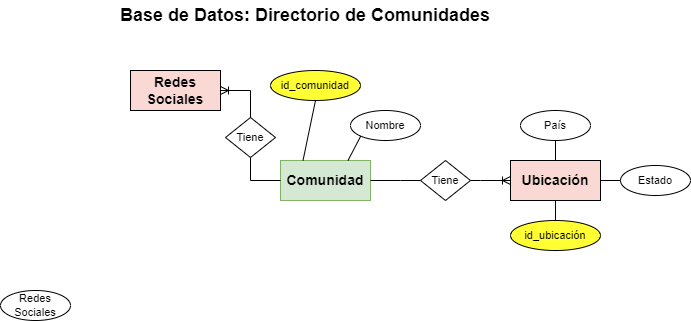

The diagram above was exported from draw.io. Its source (the exported page's mxGraphModel, read from the mxfile embedded in the PNG):
<mxGraphModel dx="1038" dy="547" grid="1" gridSize="10" guides="1" tooltips="1" connect="1" arrows="1" fold="1" page="1" pageScale="1" pageWidth="827" pageHeight="1169" math="0" shadow="0">
  <root>
    <mxCell id="WIyWlLk6GJQsqaUBKTNV-0" />
    <mxCell id="WIyWlLk6GJQsqaUBKTNV-1" parent="WIyWlLk6GJQsqaUBKTNV-0" />
    <mxCell id="HxlyvNgldnaZjBsrIipN-0" value="Comunidad" style="rounded=0;whiteSpace=wrap;html=1;fontSize=14;fontStyle=1;fillColor=#d5e8d4;strokeColor=#82b366;" vertex="1" parent="WIyWlLk6GJQsqaUBKTNV-1">
      <mxGeometry x="360" y="170" width="90" height="40" as="geometry" />
    </mxCell>
    <mxCell id="HxlyvNgldnaZjBsrIipN-1" value="Base de Datos: Directorio de Comunidades" style="text;html=1;strokeColor=none;fillColor=none;align=center;verticalAlign=middle;whiteSpace=wrap;rounded=0;fontSize=18;fontStyle=1" vertex="1" parent="WIyWlLk6GJQsqaUBKTNV-1">
      <mxGeometry x="150" y="10" width="470" height="30" as="geometry" />
    </mxCell>
    <mxCell id="HxlyvNgldnaZjBsrIipN-2" value="Nombre" style="ellipse;whiteSpace=wrap;html=1;fontSize=11;" vertex="1" parent="WIyWlLk6GJQsqaUBKTNV-1">
      <mxGeometry x="430" y="120" width="70" height="30" as="geometry" />
    </mxCell>
    <mxCell id="HxlyvNgldnaZjBsrIipN-3" value="Redes Sociales" style="ellipse;whiteSpace=wrap;html=1;fontSize=11;" vertex="1" parent="WIyWlLk6GJQsqaUBKTNV-1">
      <mxGeometry x="80" y="300" width="70" height="30" as="geometry" />
    </mxCell>
    <mxCell id="HxlyvNgldnaZjBsrIipN-4" value="id_comunidad" style="ellipse;whiteSpace=wrap;html=1;fontSize=11;fillColor=#FFFF33;fontColor=#000000;strokeColor=#000000;" vertex="1" parent="WIyWlLk6GJQsqaUBKTNV-1">
      <mxGeometry x="350" y="80" width="90" height="30" as="geometry" />
    </mxCell>
    <mxCell id="HxlyvNgldnaZjBsrIipN-6" value="Ubicación" style="rounded=0;whiteSpace=wrap;html=1;fontSize=14;fontStyle=1;fillColor=#fad9d5;strokeColor=#000000;" vertex="1" parent="WIyWlLk6GJQsqaUBKTNV-1">
      <mxGeometry x="590" y="170" width="90" height="40" as="geometry" />
    </mxCell>
    <mxCell id="HxlyvNgldnaZjBsrIipN-7" value="id_ubicación" style="ellipse;whiteSpace=wrap;html=1;fontSize=11;fillColor=#FFFF33;fontColor=#000000;strokeColor=#000000;" vertex="1" parent="WIyWlLk6GJQsqaUBKTNV-1">
      <mxGeometry x="590" y="230" width="90" height="30" as="geometry" />
    </mxCell>
    <mxCell id="HxlyvNgldnaZjBsrIipN-9" value="" style="edgeStyle=entityRelationEdgeStyle;fontSize=12;html=1;endArrow=ERoneToMany;rounded=0;entryX=0;entryY=0.5;entryDx=0;entryDy=0;exitX=1;exitY=0.5;exitDx=0;exitDy=0;" edge="1" parent="WIyWlLk6GJQsqaUBKTNV-1" source="HxlyvNgldnaZjBsrIipN-0" target="HxlyvNgldnaZjBsrIipN-6">
      <mxGeometry width="100" height="100" relative="1" as="geometry">
        <mxPoint x="360" y="300" as="sourcePoint" />
        <mxPoint x="460" y="200" as="targetPoint" />
      </mxGeometry>
    </mxCell>
    <mxCell id="HxlyvNgldnaZjBsrIipN-5" value="Tiene" style="rhombus;whiteSpace=wrap;html=1;fontSize=11;" vertex="1" parent="WIyWlLk6GJQsqaUBKTNV-1">
      <mxGeometry x="500" y="170" width="50" height="40" as="geometry" />
    </mxCell>
    <mxCell id="HxlyvNgldnaZjBsrIipN-10" value="País" style="ellipse;whiteSpace=wrap;html=1;fontSize=11;" vertex="1" parent="WIyWlLk6GJQsqaUBKTNV-1">
      <mxGeometry x="600" y="120" width="70" height="30" as="geometry" />
    </mxCell>
    <mxCell id="HxlyvNgldnaZjBsrIipN-11" value="Estado" style="ellipse;whiteSpace=wrap;html=1;fontSize=11;" vertex="1" parent="WIyWlLk6GJQsqaUBKTNV-1">
      <mxGeometry x="700" y="175" width="70" height="30" as="geometry" />
    </mxCell>
    <mxCell id="HxlyvNgldnaZjBsrIipN-12" value="" style="endArrow=none;html=1;rounded=0;fontSize=11;entryX=0.5;entryY=1;entryDx=0;entryDy=0;exitX=0.5;exitY=0;exitDx=0;exitDy=0;" edge="1" parent="WIyWlLk6GJQsqaUBKTNV-1" source="HxlyvNgldnaZjBsrIipN-6" target="HxlyvNgldnaZjBsrIipN-10">
      <mxGeometry width="50" height="50" relative="1" as="geometry">
        <mxPoint x="390" y="280" as="sourcePoint" />
        <mxPoint x="440" y="230" as="targetPoint" />
      </mxGeometry>
    </mxCell>
    <mxCell id="HxlyvNgldnaZjBsrIipN-13" value="" style="endArrow=none;html=1;rounded=0;fontSize=11;entryX=0;entryY=0.5;entryDx=0;entryDy=0;exitX=1;exitY=0.5;exitDx=0;exitDy=0;" edge="1" parent="WIyWlLk6GJQsqaUBKTNV-1" source="HxlyvNgldnaZjBsrIipN-6" target="HxlyvNgldnaZjBsrIipN-11">
      <mxGeometry width="50" height="50" relative="1" as="geometry">
        <mxPoint x="645" y="180" as="sourcePoint" />
        <mxPoint x="680.2512626584708" y="155.6066017177984" as="targetPoint" />
      </mxGeometry>
    </mxCell>
    <mxCell id="HxlyvNgldnaZjBsrIipN-14" value="" style="endArrow=none;html=1;rounded=0;fontSize=11;entryX=0.5;entryY=1;entryDx=0;entryDy=0;exitX=0.5;exitY=0;exitDx=0;exitDy=0;" edge="1" parent="WIyWlLk6GJQsqaUBKTNV-1" source="HxlyvNgldnaZjBsrIipN-7" target="HxlyvNgldnaZjBsrIipN-6">
      <mxGeometry width="50" height="50" relative="1" as="geometry">
        <mxPoint x="390" y="280" as="sourcePoint" />
        <mxPoint x="440" y="230" as="targetPoint" />
      </mxGeometry>
    </mxCell>
    <mxCell id="HxlyvNgldnaZjBsrIipN-15" value="" style="endArrow=none;html=1;rounded=0;fontSize=11;entryX=0;entryY=1;entryDx=0;entryDy=0;exitX=0.75;exitY=0;exitDx=0;exitDy=0;" edge="1" parent="WIyWlLk6GJQsqaUBKTNV-1" source="HxlyvNgldnaZjBsrIipN-0" target="HxlyvNgldnaZjBsrIipN-2">
      <mxGeometry width="50" height="50" relative="1" as="geometry">
        <mxPoint x="390" y="280" as="sourcePoint" />
        <mxPoint x="440" y="230" as="targetPoint" />
      </mxGeometry>
    </mxCell>
    <mxCell id="HxlyvNgldnaZjBsrIipN-18" value="Redes Sociales" style="rounded=0;whiteSpace=wrap;html=1;fontSize=14;fontStyle=1;fillColor=#fad9d5;strokeColor=#000000;" vertex="1" parent="WIyWlLk6GJQsqaUBKTNV-1">
      <mxGeometry x="210" y="80" width="90" height="40" as="geometry" />
    </mxCell>
    <mxCell id="HxlyvNgldnaZjBsrIipN-20" value="" style="edgeStyle=entityRelationEdgeStyle;fontSize=12;html=1;endArrow=ERoneToMany;rounded=0;exitX=0;exitY=0.5;exitDx=0;exitDy=0;entryX=1;entryY=0.5;entryDx=0;entryDy=0;" edge="1" parent="WIyWlLk6GJQsqaUBKTNV-1" source="HxlyvNgldnaZjBsrIipN-0" target="HxlyvNgldnaZjBsrIipN-18">
      <mxGeometry width="100" height="100" relative="1" as="geometry">
        <mxPoint x="360" y="300" as="sourcePoint" />
        <mxPoint x="460" y="200" as="targetPoint" />
      </mxGeometry>
    </mxCell>
    <mxCell id="HxlyvNgldnaZjBsrIipN-16" value="Tiene" style="rhombus;whiteSpace=wrap;html=1;fontSize=11;" vertex="1" parent="WIyWlLk6GJQsqaUBKTNV-1">
      <mxGeometry x="305" y="127" width="50" height="40" as="geometry" />
    </mxCell>
    <mxCell id="HxlyvNgldnaZjBsrIipN-23" value="" style="endArrow=none;html=1;rounded=0;fontSize=11;entryX=0.5;entryY=1;entryDx=0;entryDy=0;exitX=0.25;exitY=0;exitDx=0;exitDy=0;" edge="1" parent="WIyWlLk6GJQsqaUBKTNV-1" source="HxlyvNgldnaZjBsrIipN-0" target="HxlyvNgldnaZjBsrIipN-4">
      <mxGeometry width="50" height="50" relative="1" as="geometry">
        <mxPoint x="390" y="270" as="sourcePoint" />
        <mxPoint x="440" y="220" as="targetPoint" />
      </mxGeometry>
    </mxCell>
  </root>
</mxGraphModel>